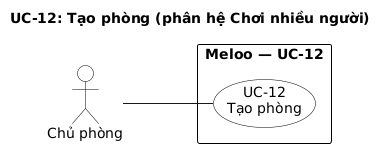

The diagram above was rendered by PlantUML. Its source (embedded in the PNG):
@startuml uc-12-tao-phong
title UC-12: Tạo phòng (phân hệ Chơi nhiều người)
left to right direction
skinparam shadowing false
skinparam linetype polyline
skinparam nodesep 40
skinparam ranksep 90
skinparam defaultFontName DejaVu Sans
skinparam usecase {
  BackgroundColor white
  BorderColor black
}
skinparam actor {
  BackgroundColor white
  BorderColor black
}
skinparam rectangle {
  BackgroundColor white
  BorderColor black
}

actor "Chủ phòng" as A1
rectangle "**Meloo — UC-12**" {
  usecase "UC-12\nTạo phòng" as UC12
}
A1 -- UC12
@enduml